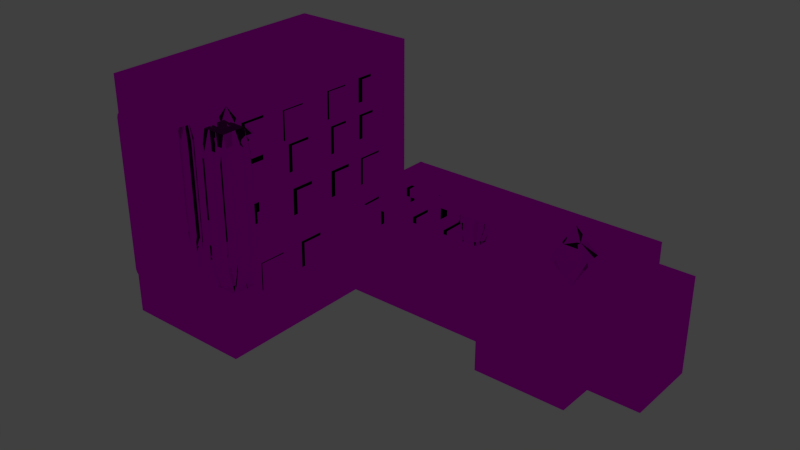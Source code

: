 # Source: CenterForMolecularMedicine.blend  (saved by Blender 2.76.0; exported with 4.5.12 LTS)
import bpy
from mathutils import Matrix  # noqa: F401  (used for matrix-valued properties, if any)

bpy.ops.wm.read_factory_settings(use_empty=True)
scene = bpy.context.scene
scene.name = 'Scene'

# ---- collections
col_collection_1 = bpy.data.collections.new('Collection 1'); scene.collection.children.link(col_collection_1)

# ---- images (referenced by path relative to the original .blend; pixels are not part of the script)
import os
ASSET_DIR = os.environ.get("B2B_ASSET_DIR", "")  # directory of the original .blend (textures are referenced by path, not embedded)
HERE = os.path.dirname(os.path.abspath(__file__))  # packed textures are extracted next to this script under _unpacked/

def load_image(name, relpath, width, height, colorspace="sRGB"):
    """Load a texture the original file referenced (path relative to the .blend, or extracted next to this script)."""
    p = next((c for c in (os.path.join(HERE, relpath), os.path.join(ASSET_DIR, relpath)) if relpath and os.path.exists(c)), "")
    if p:
        img = bpy.data.images.load(p, check_existing=True)
        img.name = name
    else:  # same state as the original file: an image datablock whose file is absent (Cycles renders it pink)
        img = bpy.data.images.new(name, width, height)
        img.source = "FILE"
        img.filepath = "//" + (relpath or name)
    img.colorspace_settings.name = colorspace
    return img
img_wrinkled_glass_texture__1__jpg = load_image('Wrinkled-Glass-Texture (1).jpg', 'Wrinkled-Glass-Texture (1).jpg', 1024, 1024, 'sRGB')
img_download_jpg = load_image('download.jpg', 'download.jpg', 1024, 1024, 'sRGB')
img_brick_modern_0088_03_tiled_jpg = load_image('brick_modern_0088_03_tiled.jpg', 'brick_modern_0088_03_tiled.jpg', 1024, 1024, 'sRGB')
img_13102978_concrete_seamless_texture_tile_stock_photo_sidewal_000 = load_image('13102978-Concrete-Seamless-Texture-Tile-Stock-Photo-sidewal.000', '13102978-Concrete-Seamless-Texture-Tile-Stock-Photo-sidewalk.jpg', 1024, 1024, 'sRGB')

# ---- materials (node trees are filled in below, after node groups)
mat_material_015 = bpy.data.materials.new('Material.015')
mat_material_015.alpha_threshold = 0.0
mat_material_015.roughness = 0.5
mat_material_012 = bpy.data.materials.new('Material.012')
mat_material_012.alpha_threshold = 0.0
mat_material_012.roughness = 0.5
mat_material_009 = bpy.data.materials.new('Material.009')
mat_material_009.alpha_threshold = 0.0
mat_material_009.roughness = 0.5
mat_material_004 = bpy.data.materials.new('Material.004')
mat_material_004.alpha_threshold = 0.0
mat_material_004.roughness = 0.5
mat_material_006 = bpy.data.materials.new('Material.006')
mat_material_006.alpha_threshold = 0.0
mat_material_006.roughness = 0.5
mat_material_014 = bpy.data.materials.new('Material.014')
mat_material_014.alpha_threshold = 0.0
mat_material_014.roughness = 0.5
mat_material_007 = bpy.data.materials.new('Material.007')
mat_material_007.alpha_threshold = 0.0
mat_material_007.roughness = 0.5
mat_material_008 = bpy.data.materials.new('Material.008')
mat_material_008.alpha_threshold = 0.0
mat_material_008.roughness = 0.5
mat_material_003 = bpy.data.materials.new('Material.003')
mat_material_003.alpha_threshold = 0.0
mat_material_003.roughness = 0.5
mat_material_013 = bpy.data.materials.new('Material.013')
mat_material_013.alpha_threshold = 0.0
mat_material_013.roughness = 0.5
mat_material_010 = bpy.data.materials.new('Material.010')
mat_material_010.alpha_threshold = 0.0
mat_material_010.roughness = 0.5
mat_material_011 = bpy.data.materials.new('Material.011')
mat_material_011.alpha_threshold = 0.0
mat_material_011.roughness = 0.5

# ---- material node trees
mat_material_015.use_nodes = True; mat_material_015.node_tree.nodes.clear()
_N = mat_material_015.node_tree.nodes; _L = mat_material_015.node_tree.links
n0 = _N.new('ShaderNodeOutputMaterial'); n0.name = 'Material Output'; n0.location = (300, 300)
n1 = _N.new('ShaderNodeTexImage'); n1.name = 'Image Texture'; n1.location = (-180, 300)
n1.width = 140
n1.image = img_wrinkled_glass_texture__1__jpg
n2 = _N.new('ShaderNodeBsdfAnisotropic'); n2.name = 'Glossy BSDF'; n2.location = (10, 300)
n2.distribution = 'GGX'
n2.inputs[1].default_value = 0.0
_L.new(n2.outputs[0], n0.inputs[0])
_L.new(n1.outputs[0], n2.inputs[0])
n0.is_active_output = True
mat_material_012.use_nodes = True; mat_material_012.node_tree.nodes.clear()
_N = mat_material_012.node_tree.nodes; _L = mat_material_012.node_tree.links
n0 = _N.new('ShaderNodeOutputMaterial'); n0.name = 'Material Output'; n0.location = (300, 300)
n1 = _N.new('ShaderNodeBsdfGlass'); n1.name = 'Glass BSDF'; n1.location = (10, 300)
n1.distribution = 'BECKMANN'
n1.inputs[2].default_value = 1.45
n2 = _N.new('ShaderNodeTexImage'); n2.name = 'Image Texture'; n2.location = (-180, 300)
n2.width = 140
n2.image = img_wrinkled_glass_texture__1__jpg
_L.new(n1.outputs[0], n0.inputs[0])
_L.new(n2.outputs[0], n1.inputs[0])
n0.is_active_output = True
mat_material_009.use_nodes = True; mat_material_009.node_tree.nodes.clear()
_N = mat_material_009.node_tree.nodes; _L = mat_material_009.node_tree.links
n0 = _N.new('ShaderNodeOutputMaterial'); n0.name = 'Material Output'; n0.location = (300, 300)
n1 = _N.new('ShaderNodeBsdfGlass'); n1.name = 'Glass BSDF'; n1.location = (10, 300)
n1.distribution = 'BECKMANN'
n1.inputs[2].default_value = 1.45
n2 = _N.new('ShaderNodeTexImage'); n2.name = 'Image Texture'; n2.location = (-180, 300)
n2.width = 140
n2.image = img_wrinkled_glass_texture__1__jpg
_L.new(n1.outputs[0], n0.inputs[0])
_L.new(n2.outputs[0], n1.inputs[0])
n0.is_active_output = True
mat_material_004.use_nodes = True; mat_material_004.node_tree.nodes.clear()
_N = mat_material_004.node_tree.nodes; _L = mat_material_004.node_tree.links
n0 = _N.new('ShaderNodeOutputMaterial'); n0.name = 'Material Output'; n0.location = (300, 300)
n1 = _N.new('ShaderNodeBsdfGlass'); n1.name = 'Glass BSDF'; n1.location = (10, 300)
n1.distribution = 'BECKMANN'
n1.inputs[2].default_value = 1.45
n2 = _N.new('ShaderNodeTexImage'); n2.name = 'Image Texture'; n2.location = (-180, 300)
n2.width = 140
n2.image = img_wrinkled_glass_texture__1__jpg
_L.new(n1.outputs[0], n0.inputs[0])
_L.new(n2.outputs[0], n1.inputs[0])
n0.is_active_output = True
mat_material_006.use_nodes = True; mat_material_006.node_tree.nodes.clear()
_N = mat_material_006.node_tree.nodes; _L = mat_material_006.node_tree.links
n0 = _N.new('ShaderNodeOutputMaterial'); n0.name = 'Material Output'; n0.location = (300, 300)
n1 = _N.new('ShaderNodeBsdfAnisotropic'); n1.name = 'Glossy BSDF'; n1.location = (10, 300)
n1.distribution = 'GGX'
n1.inputs[1].default_value = 0.0
n2 = _N.new('ShaderNodeTexImage'); n2.name = 'Image Texture'; n2.location = (-180, 300)
n2.width = 140
n2.image = img_download_jpg
_L.new(n1.outputs[0], n0.inputs[0])
_L.new(n2.outputs[0], n1.inputs[0])
n0.is_active_output = True
mat_material_014.use_nodes = True; mat_material_014.node_tree.nodes.clear()
_N = mat_material_014.node_tree.nodes; _L = mat_material_014.node_tree.links
n0 = _N.new('ShaderNodeOutputMaterial'); n0.name = 'Material Output'; n0.location = (300, 300)
n1 = _N.new('ShaderNodeBsdfAnisotropic'); n1.name = 'Glossy BSDF'; n1.location = (10, 300)
n1.distribution = 'GGX'
n1.inputs[1].default_value = 0.0
n2 = _N.new('ShaderNodeTexImage'); n2.name = 'Image Texture'; n2.location = (-180, 300)
n2.width = 140
n2.image = img_brick_modern_0088_03_tiled_jpg
_L.new(n1.outputs[0], n0.inputs[0])
_L.new(n2.outputs[0], n1.inputs[0])
n0.is_active_output = True
mat_material_007.use_nodes = True; mat_material_007.node_tree.nodes.clear()
_N = mat_material_007.node_tree.nodes; _L = mat_material_007.node_tree.links
n0 = _N.new('ShaderNodeOutputMaterial'); n0.name = 'Material Output'; n0.location = (300, 300)
n1 = _N.new('ShaderNodeBsdfAnisotropic'); n1.name = 'Glossy BSDF'; n1.location = (10, 300)
n1.distribution = 'GGX'
n1.inputs[1].default_value = 0.0
n2 = _N.new('ShaderNodeTexImage'); n2.name = 'Image Texture'; n2.location = (-180, 300)
n2.width = 140
n2.image = img_download_jpg
_L.new(n1.outputs[0], n0.inputs[0])
_L.new(n2.outputs[0], n1.inputs[0])
n0.is_active_output = True
mat_material_008.use_nodes = True; mat_material_008.node_tree.nodes.clear()
_N = mat_material_008.node_tree.nodes; _L = mat_material_008.node_tree.links
n0 = _N.new('ShaderNodeOutputMaterial'); n0.name = 'Material Output'; n0.location = (300, 300)
n1 = _N.new('ShaderNodeBsdfAnisotropic'); n1.name = 'Glossy BSDF'; n1.location = (10, 300)
n1.distribution = 'GGX'
n1.inputs[1].default_value = 0.0
n2 = _N.new('ShaderNodeTexImage'); n2.name = 'Image Texture'; n2.location = (-180, 300)
n2.width = 140
n2.image = img_download_jpg
_L.new(n1.outputs[0], n0.inputs[0])
_L.new(n2.outputs[0], n1.inputs[0])
n0.is_active_output = True
mat_material_003.use_nodes = True; mat_material_003.node_tree.nodes.clear()
_N = mat_material_003.node_tree.nodes; _L = mat_material_003.node_tree.links
n0 = _N.new('ShaderNodeOutputMaterial'); n0.name = 'Material Output'; n0.location = (300, 300)
n1 = _N.new('ShaderNodeBsdfAnisotropic'); n1.name = 'Glossy BSDF'; n1.location = (10, 300)
n1.distribution = 'GGX'
n1.inputs[1].default_value = 0.0
n2 = _N.new('ShaderNodeTexImage'); n2.name = 'Image Texture'; n2.location = (-190, 300)
n2.width = 140
n2.image = img_brick_modern_0088_03_tiled_jpg
_L.new(n1.outputs[0], n0.inputs[0])
_L.new(n2.outputs[0], n1.inputs[0])
n0.is_active_output = True
mat_material_013.use_nodes = True; mat_material_013.node_tree.nodes.clear()
_N = mat_material_013.node_tree.nodes; _L = mat_material_013.node_tree.links
n0 = _N.new('ShaderNodeOutputMaterial'); n0.name = 'Material Output'; n0.location = (300, 300)
n1 = _N.new('ShaderNodeBsdfAnisotropic'); n1.name = 'Glossy BSDF'; n1.location = (10, 300)
n1.distribution = 'GGX'
n1.inputs[1].default_value = 0.0
n2 = _N.new('ShaderNodeTexImage'); n2.name = 'Image Texture'; n2.location = (-180, 300)
n2.width = 140
n2.image = img_13102978_concrete_seamless_texture_tile_stock_photo_sidewal_000
_L.new(n1.outputs[0], n0.inputs[0])
_L.new(n2.outputs[0], n1.inputs[0])
n0.is_active_output = True
mat_material_010.use_nodes = True; mat_material_010.node_tree.nodes.clear()
_N = mat_material_010.node_tree.nodes; _L = mat_material_010.node_tree.links
n0 = _N.new('ShaderNodeOutputMaterial'); n0.name = 'Material Output'; n0.location = (300, 300)
n1 = _N.new('ShaderNodeBsdfAnisotropic'); n1.name = 'Glossy BSDF'; n1.location = (10, 300)
n1.distribution = 'GGX'
n1.inputs[1].default_value = 0.0
n2 = _N.new('ShaderNodeTexImage'); n2.name = 'Image Texture'; n2.location = (-180, 300)
n2.width = 140
n2.image = img_brick_modern_0088_03_tiled_jpg
_L.new(n1.outputs[0], n0.inputs[0])
_L.new(n2.outputs[0], n1.inputs[0])
n0.is_active_output = True
mat_material_011.use_nodes = True; mat_material_011.node_tree.nodes.clear()
_N = mat_material_011.node_tree.nodes; _L = mat_material_011.node_tree.links
n0 = _N.new('ShaderNodeOutputMaterial'); n0.name = 'Material Output'; n0.location = (300, 300)
n1 = _N.new('ShaderNodeBsdfDiffuse'); n1.name = 'Diffuse BSDF'; n1.location = (10, 300)
n2 = _N.new('ShaderNodeTexImage'); n2.name = 'Image Texture'; n2.location = (-180, 300)
n2.width = 140
n2.image = img_wrinkled_glass_texture__1__jpg
_L.new(n1.outputs[0], n0.inputs[0])
_L.new(n2.outputs[0], n1.inputs[0])
n0.is_active_output = True

# ---- world
world_world = bpy.data.worlds.new('World'); scene.world = world_world
world_world.color = (0.05088, 0.05088, 0.05088)
world_world.use_sun_shadow = False
world_world.sun_shadow_jitter_overblur = 0.0
world_world.cycles.sampling_method = 'MANUAL'
world_world.cycles.sample_map_resolution = 256

# ---- meshes
me_plane_015 = bpy.data.meshes.new('Plane.015')
me_plane_015.from_pydata([(-1.072, 2.538, 0.05352), (0.9283, 2.538, 0.05352), (-1.072, 4.538, 0.05352), (0.9283, 4.538, 0.05352), (-1.0, -1.0, 0.0), (1.0, -1.0, 0.0), (-1.0, 1.0, 0.0), (1.0, 1.0, 0.0), (-4.959, 8.058, -0.02999), (-2.959, 8.058, -0.02999), (-4.959, 10.06, -0.02999), (-2.959, 10.06, -0.02999), (-4.905, 5.365, 0.05923), (-2.905, 5.365, 0.05923), (-4.905, 7.365, 0.05923), (-2.905, 7.365, 0.05923), (-4.837, 2.001, 0.09431), (-2.837, 2.001, 0.09431), (-4.837, 4.001, 0.09431), (-2.837, 4.001, 0.09431), (-4.764, -1.591, 0.4417), (-2.764, -1.591, 0.4417), (-4.764, 0.4092, 0.4417), (-2.764, 0.4092, 0.4417), (-7.755, -1.653, 0.2425), (-5.755, -1.653, 0.2425), (-7.755, 0.3471, 0.2425), (-5.755, 0.3471, 0.2425), (-7.823, 1.714, 0.07566), (-5.823, 1.714, 0.07566), (-7.823, 3.714, 0.07566), (-5.823, 3.714, 0.07566), (-7.897, 5.341, 0.02999), (-5.897, 5.341, 0.02999), (-7.897, 7.341, 0.02999), (-5.897, 7.341, 0.02999), (-7.91, 7.971, 0.02059), (-5.91, 7.971, 0.02059), (-7.91, 9.971, 0.02059), (-5.91, 9.971, 0.02059), (-10.34, 7.94, 0.0477), (-8.342, 7.94, 0.0477), (-10.34, 9.94, 0.0477), (-8.342, 9.94, 0.0477), (-10.21, -1.897, 0.1044), (-8.212, -1.897, 0.1044), (-10.21, 0.1025, 0.1044), (-8.212, 0.1025, 0.1044), (-10.28, 5.018, -0.02071), (-8.283, 5.018, -0.02071), (-10.28, 7.018, -0.02071), (-8.283, 7.018, -0.02071), (-10.1, 1.257, 0.00545), (-8.101, 1.257, 0.00545), (-10.1, 3.257, 0.00545), (-8.101, 3.257, 0.00545)], [], [(0, 1, 3, 2), (4, 5, 7, 6), (8, 9, 11, 10), (12, 13, 15, 14), (16, 17, 19, 18), (20, 21, 23, 22), (24, 25, 27, 26), (28, 29, 31, 30), (32, 33, 35, 34), (36, 37, 39, 38), (40, 41, 43, 42), (44, 45, 47, 46), (48, 49, 51, 50), (52, 53, 55, 54)])
me_plane_015.materials.append(mat_material_015)
me_plane_015.use_remesh_preserve_volume = False
me_plane_015.use_remesh_preserve_attributes = False
me_plane_015.use_mirror_vertex_groups = False
me_plane_015.update()
me_plane_002 = bpy.data.meshes.new('Plane.002')
me_plane_002.from_pydata([(-1.0, -1.0, 0.0), (1.0, -1.0, 0.0), (-1.0, 1.0, 0.0), (1.0, 1.0, 0.0)], [], [(0, 1, 3, 2)])
me_plane_002.materials.append(mat_material_012)
me_plane_002.use_remesh_preserve_volume = False
me_plane_002.use_remesh_preserve_attributes = False
me_plane_002.use_mirror_vertex_groups = False
me_plane_002.update()
me_cube_004 = bpy.data.meshes.new('Cube.004')
me_cube_004.from_pydata([(-0.8593, -1.279, -1.131), (-1.279, -0.8593, -1.131), (-0.8593, -0.8593, -1.684), (-0.8593, -1.279, 1.131), (-0.8593, -0.8593, 1.684), (-1.279, -0.8593, 1.131), (-0.8593, 1.279, -1.131), (-0.8593, 0.8593, -1.684), (-1.279, 0.8593, -1.131), (-0.8593, 0.8593, 1.684), (-0.8593, 1.279, 1.131), (-1.279, 0.8593, 1.131), (0.8593, -1.279, -1.131), (0.8593, -0.8593, -1.684), (1.279, -0.8593, -1.131), (0.8593, -0.8593, 1.684), (0.8593, -1.279, 1.131), (1.279, -0.8593, 1.131), (1.279, 0.8593, -1.131), (0.8593, 0.8593, -1.684), (0.8593, 1.279, -1.131), (0.8593, 0.8593, 1.684), (1.279, 0.8593, 1.131), (0.8593, 1.279, 1.131)], [], [(2, 7, 19, 13), (22, 17, 14, 18), (15, 21, 9, 4), (16, 3, 0, 12), (10, 23, 20, 6), (0, 1, 2), (3, 4, 5), (6, 7, 8), (9, 10, 11), (12, 13, 14), (15, 16, 17), (18, 19, 20), (21, 22, 23), (0, 3, 5, 1), (4, 9, 11, 5), (10, 6, 8, 11), (7, 2, 1, 8), (9, 21, 23, 10), (22, 18, 20, 23), (19, 7, 6, 20), (21, 15, 17, 22), (16, 12, 14, 17), (13, 19, 18, 14), (15, 4, 3, 16), (2, 13, 12, 0), (5, 11, 8, 1)])
me_cube_004.materials.append(mat_material_009)
me_cube_004.use_remesh_preserve_volume = False
me_cube_004.use_remesh_preserve_attributes = False
me_cube_004.use_mirror_vertex_groups = False
me_cube_004.update()
me_cube_003 = bpy.data.meshes.new('Cube.003')
me_cube_003.from_pydata([(-1.0, -1.0, -1.0), (0.0, 0.0, 1.0), (-1.0, 1.0, -1.0), (1.0, -1.0, -1.0), (1.0, 1.0, -1.0)], [], [(0, 2, 4, 3), (1, 2, 0), (1, 4, 2), (1, 3, 4), (1, 0, 3)])
_uv = me_cube_003.uv_layers.new(name='UVMap')
_uv.uv.foreach_set('vector', [0.0, 0.0, 1.0, 0.0, 1.0, 1.0, 0.0, 1.0, -0.002577, 0.003891, 0.9974, 0.003891, 0.9974, 1.004, 0.0, 0.0, 1.0, 0.0, 1.0, 1.0, 0.0, 0.0, 1.0, 0.0, 1.0, 1.0, 0.0, 0.0, 1.0, 0.0, 1.0, 1.0])
me_cube_003.materials.append(mat_material_004)
me_cube_003.use_remesh_preserve_volume = False
me_cube_003.use_remesh_preserve_attributes = False
me_cube_003.use_mirror_vertex_groups = False
me_cube_003.update()
me_cylinder_003 = bpy.data.meshes.new('Cylinder.003')
me_cylinder_003.from_pydata([(0.0, 1.0, -1.0), (0.0, 1.0, 1.0), (0.1951, 0.9808, -1.0), (0.1951, 0.9808, 1.0), (0.3827, 0.9239, -1.0), (0.3827, 0.9239, 1.0), (0.5556, 0.8315, -1.0), (0.5556, 0.8315, 1.0), (0.7071, 0.7071, -1.0), (0.7071, 0.7071, 1.0), (0.8315, 0.5556, -1.0), (0.8315, 0.5556, 1.0), (0.9239, 0.3827, -1.0), (0.9239, 0.3827, 1.0), (0.9808, 0.1951, -1.0), (0.9808, 0.1951, 1.0), (1.0, 7.55e-08, -1.0), (1.0, 7.55e-08, 1.0), (0.9808, -0.1951, -1.0), (0.9808, -0.1951, 1.0), (0.9239, -0.3827, -1.0), (0.9239, -0.3827, 1.0), (0.8315, -0.5556, -1.0), (0.8315, -0.5556, 1.0), (0.7071, -0.7071, -1.0), (0.7071, -0.7071, 1.0), (0.5556, -0.8315, -1.0), (0.5556, -0.8315, 1.0), (0.3827, -0.9239, -1.0), (0.3827, -0.9239, 1.0), (0.1951, -0.9808, -1.0), (0.1951, -0.9808, 1.0), (-3.258e-07, -1.0, -1.0), (-3.258e-07, -1.0, 1.0), (-0.1951, -0.9808, -1.0), (-0.1951, -0.9808, 1.0), (-0.3827, -0.9239, -1.0), (-0.3827, -0.9239, 1.0), (-0.5556, -0.8315, -1.0), (-0.5556, -0.8315, 1.0), (-0.7071, -0.7071, -1.0), (-0.7071, -0.7071, 1.0), (-0.8315, -0.5556, -1.0), (-0.8315, -0.5556, 1.0), (-0.9239, -0.3827, -1.0), (-0.9239, -0.3827, 1.0), (-0.9808, -0.1951, -1.0), (-0.9808, -0.1951, 1.0), (-1.0, 9.656e-07, -1.0), (-1.0, 9.656e-07, 1.0), (-0.9808, 0.1951, -1.0), (-0.9808, 0.1951, 1.0), (-0.9239, 0.3827, -1.0), (-0.9239, 0.3827, 1.0), (-0.8315, 0.5556, -1.0), (-0.8315, 0.5556, 1.0), (-0.7071, 0.7071, -1.0), (-0.7071, 0.7071, 1.0), (-0.5556, 0.8315, -1.0), (-0.5556, 0.8315, 1.0), (-0.3827, 0.9239, -1.0), (-0.3827, 0.9239, 1.0), (-0.1951, 0.9808, -1.0), (-0.1951, 0.9808, 1.0)], [], [(0, 1, 3, 2), (2, 3, 5, 4), (4, 5, 7, 6), (6, 7, 9, 8), (8, 9, 11, 10), (10, 11, 13, 12), (12, 13, 15, 14), (14, 15, 17, 16), (16, 17, 19, 18), (18, 19, 21, 20), (20, 21, 23, 22), (22, 23, 25, 24), (24, 25, 27, 26), (26, 27, 29, 28), (28, 29, 31, 30), (30, 31, 33, 32), (32, 33, 35, 34), (34, 35, 37, 36), (36, 37, 39, 38), (38, 39, 41, 40), (40, 41, 43, 42), (42, 43, 45, 44), (44, 45, 47, 46), (46, 47, 49, 48), (48, 49, 51, 50), (50, 51, 53, 52), (52, 53, 55, 54), (54, 55, 57, 56), (56, 57, 59, 58), (58, 59, 61, 60), (3, 1, 63, 61, 59, 57, 55, 53, 51, 49, 47, 45, 43, 41, 39, 37, 35, 33, 31, 29, 27, 25, 23, 21, 19, 17, 15, 13, 11, 9, 7, 5), (62, 63, 1, 0), (60, 61, 63, 62), (0, 2, 4, 6, 8, 10, 12, 14, 16, 18, 20, 22, 24, 26, 28, 30, 32, 34, 36, 38, 40, 42, 44, 46, 48, 50, 52, 54, 56, 58, 60, 62)])
me_cylinder_003.materials.append(mat_material_006)
me_cylinder_003.use_remesh_preserve_volume = False
me_cylinder_003.use_remesh_preserve_attributes = False
me_cylinder_003.use_mirror_vertex_groups = False
me_cylinder_003.update()
me_cylinder_002 = bpy.data.meshes.new('Cylinder.002')
me_cylinder_002.from_pydata([(0.0, 1.0, -1.0), (0.0, 1.0, 1.0), (0.1951, 0.9808, -1.0), (0.1951, 0.9808, 1.0), (0.3827, 0.9239, -1.0), (0.3827, 0.9239, 1.0), (0.5556, 0.8315, -1.0), (0.5556, 0.8315, 1.0), (0.7071, 0.7071, -1.0), (0.7071, 0.7071, 1.0), (0.8315, 0.5556, -1.0), (0.8315, 0.5556, 1.0), (0.9239, 0.3827, -1.0), (0.9239, 0.3827, 1.0), (0.9808, 0.1951, -1.0), (0.9808, 0.1951, 1.0), (1.0, 7.55e-08, -1.0), (1.0, 7.55e-08, 1.0), (0.9808, -0.1951, -1.0), (0.9808, -0.1951, 1.0), (0.9239, -0.3827, -1.0), (0.9239, -0.3827, 1.0), (0.8315, -0.5556, -1.0), (0.8315, -0.5556, 1.0), (0.7071, -0.7071, -1.0), (0.7071, -0.7071, 1.0), (0.5556, -0.8315, -1.0), (0.5556, -0.8315, 1.0), (0.3827, -0.9239, -1.0), (0.3827, -0.9239, 1.0), (0.1951, -0.9808, -1.0), (0.1951, -0.9808, 1.0), (-3.258e-07, -1.0, -1.0), (-3.258e-07, -1.0, 1.0), (-0.1951, -0.9808, -1.0), (-0.1951, -0.9808, 1.0), (-0.3827, -0.9239, -1.0), (-0.3827, -0.9239, 1.0), (-0.5556, -0.8315, -1.0), (-0.5556, -0.8315, 1.0), (-0.7071, -0.7071, -1.0), (-0.7071, -0.7071, 1.0), (-0.8315, -0.5556, -1.0), (-0.8315, -0.5556, 1.0), (-0.9239, -0.3827, -1.0), (-0.9239, -0.3827, 1.0), (-0.9808, -0.1951, -1.0), (-0.9808, -0.1951, 1.0), (-1.0, 9.656e-07, -1.0), (-1.0, 9.656e-07, 1.0), (-0.9808, 0.1951, -1.0), (-0.9808, 0.1951, 1.0), (-0.9239, 0.3827, -1.0), (-0.9239, 0.3827, 1.0), (-0.8315, 0.5556, -1.0), (-0.8315, 0.5556, 1.0), (-0.7071, 0.7071, -1.0), (-0.7071, 0.7071, 1.0), (-0.5556, 0.8315, -1.0), (-0.5556, 0.8315, 1.0), (-0.3827, 0.9239, -1.0), (-0.3827, 0.9239, 1.0), (-0.1951, 0.9808, -1.0), (-0.1951, 0.9808, 1.0)], [], [(0, 1, 3, 2), (2, 3, 5, 4), (4, 5, 7, 6), (6, 7, 9, 8), (8, 9, 11, 10), (10, 11, 13, 12), (12, 13, 15, 14), (14, 15, 17, 16), (16, 17, 19, 18), (18, 19, 21, 20), (20, 21, 23, 22), (22, 23, 25, 24), (24, 25, 27, 26), (26, 27, 29, 28), (28, 29, 31, 30), (30, 31, 33, 32), (32, 33, 35, 34), (34, 35, 37, 36), (36, 37, 39, 38), (38, 39, 41, 40), (40, 41, 43, 42), (42, 43, 45, 44), (44, 45, 47, 46), (46, 47, 49, 48), (48, 49, 51, 50), (50, 51, 53, 52), (52, 53, 55, 54), (54, 55, 57, 56), (56, 57, 59, 58), (58, 59, 61, 60), (3, 1, 63, 61, 59, 57, 55, 53, 51, 49, 47, 45, 43, 41, 39, 37, 35, 33, 31, 29, 27, 25, 23, 21, 19, 17, 15, 13, 11, 9, 7, 5), (62, 63, 1, 0), (60, 61, 63, 62), (0, 2, 4, 6, 8, 10, 12, 14, 16, 18, 20, 22, 24, 26, 28, 30, 32, 34, 36, 38, 40, 42, 44, 46, 48, 50, 52, 54, 56, 58, 60, 62)])
me_cylinder_002.materials.append(mat_material_014)
me_cylinder_002.use_remesh_preserve_volume = False
me_cylinder_002.use_remesh_preserve_attributes = False
me_cylinder_002.use_mirror_vertex_groups = False
me_cylinder_002.update()
me_cylinder_001 = bpy.data.meshes.new('Cylinder.001')
me_cylinder_001.from_pydata([(0.0, 1.0, -1.0), (0.0, 1.0, 1.0), (0.1951, 0.9808, -1.0), (0.1951, 0.9808, 1.0), (0.3827, 0.9239, -1.0), (0.3827, 0.9239, 1.0), (0.5556, 0.8315, -1.0), (0.5556, 0.8315, 1.0), (0.7071, 0.7071, -1.0), (0.7071, 0.7071, 1.0), (0.8315, 0.5556, -1.0), (0.8315, 0.5556, 1.0), (0.9239, 0.3827, -1.0), (0.9239, 0.3827, 1.0), (0.9808, 0.1951, -1.0), (0.9808, 0.1951, 1.0), (1.0, 7.55e-08, -1.0), (1.0, 7.55e-08, 1.0), (0.9808, -0.1951, -1.0), (0.9808, -0.1951, 1.0), (0.9239, -0.3827, -1.0), (0.9239, -0.3827, 1.0), (0.8315, -0.5556, -1.0), (0.8315, -0.5556, 1.0), (0.7071, -0.7071, -1.0), (0.7071, -0.7071, 1.0), (0.5556, -0.8315, -1.0), (0.5556, -0.8315, 1.0), (0.3827, -0.9239, -1.0), (0.3827, -0.9239, 1.0), (0.1951, -0.9808, -1.0), (0.1951, -0.9808, 1.0), (-3.258e-07, -1.0, -1.0), (-3.258e-07, -1.0, 1.0), (-0.1951, -0.9808, -1.0), (-0.1951, -0.9808, 1.0), (-0.3827, -0.9239, -1.0), (-0.3827, -0.9239, 1.0), (-0.5556, -0.8315, -1.0), (-0.5556, -0.8315, 1.0), (-0.7071, -0.7071, -1.0), (-0.7071, -0.7071, 1.0), (-0.8315, -0.5556, -1.0), (-0.8315, -0.5556, 1.0), (-0.9239, -0.3827, -1.0), (-0.9239, -0.3827, 1.0), (-0.9808, -0.1951, -1.0), (-0.9808, -0.1951, 1.0), (-1.0, 9.656e-07, -1.0), (-1.0, 9.656e-07, 1.0), (-0.9808, 0.1951, -1.0), (-0.9808, 0.1951, 1.0), (-0.9239, 0.3827, -1.0), (-0.9239, 0.3827, 1.0), (-0.8315, 0.5556, -1.0), (-0.8315, 0.5556, 1.0), (-0.7071, 0.7071, -1.0), (-0.7071, 0.7071, 1.0), (-0.5556, 0.8315, -1.0), (-0.5556, 0.8315, 1.0), (-0.3827, 0.9239, -1.0), (-0.3827, 0.9239, 1.0), (-0.1951, 0.9808, -1.0), (-0.1951, 0.9808, 1.0)], [], [(0, 1, 3, 2), (2, 3, 5, 4), (4, 5, 7, 6), (6, 7, 9, 8), (8, 9, 11, 10), (10, 11, 13, 12), (12, 13, 15, 14), (14, 15, 17, 16), (16, 17, 19, 18), (18, 19, 21, 20), (20, 21, 23, 22), (22, 23, 25, 24), (24, 25, 27, 26), (26, 27, 29, 28), (28, 29, 31, 30), (30, 31, 33, 32), (32, 33, 35, 34), (34, 35, 37, 36), (36, 37, 39, 38), (38, 39, 41, 40), (40, 41, 43, 42), (42, 43, 45, 44), (44, 45, 47, 46), (46, 47, 49, 48), (48, 49, 51, 50), (50, 51, 53, 52), (52, 53, 55, 54), (54, 55, 57, 56), (56, 57, 59, 58), (58, 59, 61, 60), (3, 1, 63, 61, 59, 57, 55, 53, 51, 49, 47, 45, 43, 41, 39, 37, 35, 33, 31, 29, 27, 25, 23, 21, 19, 17, 15, 13, 11, 9, 7, 5), (62, 63, 1, 0), (60, 61, 63, 62), (0, 2, 4, 6, 8, 10, 12, 14, 16, 18, 20, 22, 24, 26, 28, 30, 32, 34, 36, 38, 40, 42, 44, 46, 48, 50, 52, 54, 56, 58, 60, 62)])
me_cylinder_001.materials.append(mat_material_007)
me_cylinder_001.use_remesh_preserve_volume = False
me_cylinder_001.use_remesh_preserve_attributes = False
me_cylinder_001.use_mirror_vertex_groups = False
me_cylinder_001.update()
me_cylinder = bpy.data.meshes.new('Cylinder')
me_cylinder.from_pydata([(0.0, 1.0, -1.0), (0.0, 1.0, 1.0), (0.1951, 0.9808, -1.0), (0.1951, 0.9808, 1.0), (0.3827, 0.9239, -1.0), (0.3827, 0.9239, 1.0), (0.5556, 0.8315, -1.0), (0.5556, 0.8315, 1.0), (0.7071, 0.7071, -1.0), (0.7071, 0.7071, 1.0), (0.8315, 0.5556, -1.0), (0.8315, 0.5556, 1.0), (0.9239, 0.3827, -1.0), (0.9239, 0.3827, 1.0), (0.9808, 0.1951, -1.0), (0.9808, 0.1951, 1.0), (1.0, 7.55e-08, -1.0), (1.0, 7.55e-08, 1.0), (0.9808, -0.1951, -1.0), (0.9808, -0.1951, 1.0), (0.9239, -0.3827, -1.0), (0.9239, -0.3827, 1.0), (0.8315, -0.5556, -1.0), (0.8315, -0.5556, 1.0), (0.7071, -0.7071, -1.0), (0.7071, -0.7071, 1.0), (0.5556, -0.8315, -1.0), (0.5556, -0.8315, 1.0), (0.3827, -0.9239, -1.0), (0.3827, -0.9239, 1.0), (0.1951, -0.9808, -1.0), (0.1951, -0.9808, 1.0), (-3.258e-07, -1.0, -1.0), (-3.258e-07, -1.0, 1.0), (-0.1951, -0.9808, -1.0), (-0.1951, -0.9808, 1.0), (-0.3827, -0.9239, -1.0), (-0.3827, -0.9239, 1.0), (-0.5556, -0.8315, -1.0), (-0.5556, -0.8315, 1.0), (-0.7071, -0.7071, -1.0), (-0.7071, -0.7071, 1.0), (-0.8315, -0.5556, -1.0), (-0.8315, -0.5556, 1.0), (-0.9239, -0.3827, -1.0), (-0.9239, -0.3827, 1.0), (-0.9808, -0.1951, -1.0), (-0.9808, -0.1951, 1.0), (-1.0, 9.656e-07, -1.0), (-1.0, 9.656e-07, 1.0), (-0.9808, 0.1951, -1.0), (-0.9808, 0.1951, 1.0), (-0.9239, 0.3827, -1.0), (-0.9239, 0.3827, 1.0), (-0.8315, 0.5556, -1.0), (-0.8315, 0.5556, 1.0), (-0.7071, 0.7071, -1.0), (-0.7071, 0.7071, 1.0), (-0.5556, 0.8315, -1.0), (-0.5556, 0.8315, 1.0), (-0.3827, 0.9239, -1.0), (-0.3827, 0.9239, 1.0), (-0.1951, 0.9808, -1.0), (-0.1951, 0.9808, 1.0)], [], [(0, 1, 3, 2), (2, 3, 5, 4), (4, 5, 7, 6), (6, 7, 9, 8), (8, 9, 11, 10), (10, 11, 13, 12), (12, 13, 15, 14), (14, 15, 17, 16), (16, 17, 19, 18), (18, 19, 21, 20), (20, 21, 23, 22), (22, 23, 25, 24), (24, 25, 27, 26), (26, 27, 29, 28), (28, 29, 31, 30), (30, 31, 33, 32), (32, 33, 35, 34), (34, 35, 37, 36), (36, 37, 39, 38), (38, 39, 41, 40), (40, 41, 43, 42), (42, 43, 45, 44), (44, 45, 47, 46), (46, 47, 49, 48), (48, 49, 51, 50), (50, 51, 53, 52), (52, 53, 55, 54), (54, 55, 57, 56), (56, 57, 59, 58), (58, 59, 61, 60), (3, 1, 63, 61, 59, 57, 55, 53, 51, 49, 47, 45, 43, 41, 39, 37, 35, 33, 31, 29, 27, 25, 23, 21, 19, 17, 15, 13, 11, 9, 7, 5), (62, 63, 1, 0), (60, 61, 63, 62), (0, 2, 4, 6, 8, 10, 12, 14, 16, 18, 20, 22, 24, 26, 28, 30, 32, 34, 36, 38, 40, 42, 44, 46, 48, 50, 52, 54, 56, 58, 60, 62)])
me_cylinder.materials.append(mat_material_008)
me_cylinder.use_remesh_preserve_volume = False
me_cylinder.use_remesh_preserve_attributes = False
me_cylinder.use_mirror_vertex_groups = False
me_cylinder.update()
me_cube_002 = bpy.data.meshes.new('Cube.002')
me_cube_002.from_pydata([(-1.0, -1.0, -1.0), (-1.0, -1.0, 1.0), (-1.0, 1.0, -1.0), (-1.0, 1.0, 1.0), (1.0, -1.0, -1.0), (1.0, -1.0, 1.0), (1.0, 1.0, -1.0), (1.0, 1.0, 1.0), (-0.5627, 1.0, 1.0), (-0.5627, 1.0, -1.0), (-0.5627, -1.0, 1.0), (-0.5627, -1.0, -1.0), (-1.0, -0.7584, 1.0), (-1.0, -0.7584, -1.0), (1.0, -0.7584, 1.0), (1.0, -0.7584, -1.0), (-0.5627, -0.7584, 1.0), (-0.5627, -0.7584, -1.0), (0.5638, 1.0, 1.0), (0.5638, -1.0, -1.0), (0.5638, 1.0, -1.0), (0.5638, -1.0, 1.0), (0.5638, -0.7584, 1.0), (0.5638, -0.7584, -1.0), (-1.0, 0.7513, 1.0), (1.0, 0.7513, -1.0), (-1.0, 0.7513, -1.0), (1.0, 0.7513, 1.0), (-0.5627, 0.7513, 1.0), (-0.5627, 0.7513, -1.0), (0.5638, 0.7513, 1.0), (0.5638, 0.7513, -1.0), (-0.5627, 0.7513, -0.9282), (-0.5627, -0.7584, -0.9282), (0.5638, -0.7584, -0.9282), (0.5638, 0.7513, -0.9282)], [], [(24, 3, 2, 26), (18, 7, 6, 20), (14, 5, 4, 15), (10, 1, 0, 11), (28, 8, 3, 24), (30, 18, 8, 28), (21, 10, 11, 19), (3, 8, 9, 2), (21, 22, 16, 10), (10, 16, 12, 1), (27, 14, 15, 25), (1, 12, 13, 0), (5, 14, 22, 21), (5, 21, 19, 4), (27, 7, 18, 30), (8, 18, 20, 9), (17, 29, 32, 33), (14, 27, 30, 22), (7, 27, 25, 6), (22, 30, 28, 16), (16, 28, 24, 12), (17, 23, 31, 20, 6, 25, 15, 4, 19, 11, 0, 13, 26, 29), (12, 24, 26, 13), (33, 32, 35, 34), (23, 17, 33, 34), (31, 23, 34, 35), (29, 31, 35, 32), (9, 20, 31, 29, 26, 2)])
_uv = me_cube_002.uv_layers.new(name='UVMap')
_uv.uv.foreach_set('vector', [0.9974, 0.002446, 0.0006141, 0.004221, -0.005375, 0.994, 0.9955, 0.9943, -0.0006346, 1.0, 0.003676, -0.0004229, 1.0, -0.0002098, 1.004, 0.9987, 0.001168, 0.9966, 0.9964, 0.9991, 1.0, -0.004965, 0.001791, -0.003468, 1.0, -0.001875, 0.003649, 0.002902, -0.0006586, 1.001, 0.9974, 0.9932, 0.0, 0.0, 0.0, 0.0, 0.0, 0.0, 0.0, 0.0, 0.3325, 0.5512, 0.3278, 0.5508, 0.09519, 0.2384, -0.000438, 0.9011, 0.00394, 1.001, 0.9982, 0.9979, 0.9974, 0.003492, 0.002845, -0.001487, -0.001318, 0.999, 0.004403, 0.006144, 1.001, 0.003212, 1.001, 0.9965, 0.02133, 0.6805, 0.06247, 0.2726, 0.2605, 0.5866, 0.2738, 0.594, 0.0, 0.0, 0.0, 0.0, 0.0, 0.0, 0.0, 0.0, -0.006809, 0.9988, 0.9979, 0.9992, 1.0, 0.004106, 0.004825, -0.00248, 1.0, 0.002902, 0.004035, 0.004222, 8.472e-05, 0.9999, 0.9961, 0.9958, 0.0, 0.0, 0.0, 0.0, 0.0, 0.0, 0.0, 0.0, 0.003484, 0.9991, 1.003, 0.9885, 0.9977, 0.006087, 0.001352, 0.002609, 0.0, 0.0, 0.0, 0.0, 0.0, 0.0, 0.0, 0.0, 0.0005398, 0.003619, 0.9981, 0.0003745, 1.002, 0.9987, 0.001851, 1.003, 0.1727, 0.7456, 0.7449, 0.9323, 0.2662, 0.6446, 0.2569, 0.6999, 0.855, 0.6078, 0.3486, 0.5292, 0.3325, 0.5512, 0.06247, 0.2726, 0.003676, 0.9968, 0.9958, 0.9988, 1.002, 0.00257, 0.001271, 0.00484, 0.06247, 0.2726, 0.3325, 0.5512, -0.000438, 0.9011, 0.2605, 0.5866, 0.2605, 0.5866, -0.000438, 0.9011, 0.7096, 0.828, 0.2011, 0.6152, 0.1727, 0.7456, 0.4627, 0.3507, 0.8417, 0.7738, 0.6445, 0.6174, 0.3973, 0.4946, 0.4298, 0.4696, 0.04622, 0.001581, 0.718, 8.472e-05, 0.9745, 0.4757, 0.2227, 0.6852, 0.1191, 0.8974, 8.472e-05, 0.9999, 0.2286, 0.7822, 0.7449, 0.9323, 0.0001717, 0.004222, 1.001, -0.007653, 0.9955, 0.9968, 8.472e-05, 0.9999, 0.9987, 0.9952, -0.004211, 0.9955, 0.004801, 0.009577, 0.9986, 0.009093, 0.4627, 0.3507, 0.1727, 0.7456, 0.2569, 0.6999, 0.8556, 0.5746, 0.8417, 0.7738, 0.4627, 0.3507, 0.8556, 0.5746, 0.3448, 0.517, 0.7449, 0.9323, 0.8417, 0.7738, 0.3448, 0.517, 0.2662, 0.6446, -0.008928, 0.009071, -0.006161, 0.006712, 1.0, 0.003201, 0.9862, 1.005, -0.01102, 1.007, -0.009388, 1.006])
me_cube_002.materials.append(mat_material_003)
me_cube_002.use_remesh_preserve_volume = False
me_cube_002.use_remesh_preserve_attributes = False
me_cube_002.use_mirror_vertex_groups = False
me_cube_002.update()
me_cube_001 = bpy.data.meshes.new('Cube.001')
me_cube_001.from_pydata([(1.066, 0.3717, -1.59), (1.066, 0.3717, -0.8934), (1.066, -0.3717, -1.59), (1.066, -0.3717, -0.8934), (-2.158, 0.3717, -1.59), (-2.158, 0.3717, -0.8934), (-2.158, -0.3717, -1.59), (-2.158, -0.3717, -0.8934), (1.066, 0.3717, -0.2704), (1.066, -0.3717, -0.2704), (-2.158, -0.3717, -0.2704), (-2.158, 0.3717, -0.2704)], [], [(1, 3, 2, 0), (3, 7, 6, 2), (7, 5, 4, 6), (5, 1, 0, 4), (0, 2, 6, 4), (7, 3, 9, 10), (11, 10, 9, 8), (5, 7, 10, 11), (3, 1, 8, 9), (1, 5, 11, 8)])
_uv = me_cube_001.uv_layers.new(name='UVMap')
_uv.uv.foreach_set('vector', [0.0, 0.0, 0.0, 0.0, 0.0, 0.0, 0.0, 0.0, 0.0, 0.0, 0.0, 0.0, 0.0, 0.0, 0.0, 0.0, 0.0, 0.0, 0.0, 0.0, 0.0, 0.0, 0.0, 0.0, 0.0, 0.0, 0.0, 0.0, 0.0, 0.0, 0.0, 0.0, 0.0, 0.0, 0.0, 0.0, 0.0, 0.0, 0.0, 0.0, -1.131, -0.4947, 1.987, -0.4947, 1.319, 0.04034, -0.2579, -0.05624, -0.3194, 0.3972, -0.2579, -0.05624, 1.319, 0.04034, 1.258, 0.4938, -0.9874, 0.9323, -1.131, -0.4947, -0.2579, -0.05624, -0.3194, 0.3972, 1.987, -0.4947, 2.131, 0.9323, 1.258, 0.4938, 1.319, 0.04034, 2.131, 0.9323, -0.9874, 0.9323, -0.3194, 0.3972, 1.258, 0.4938])
me_cube_001.materials.append(mat_material_013)
me_cube_001.use_remesh_preserve_volume = False
me_cube_001.use_remesh_preserve_attributes = False
me_cube_001.use_mirror_vertex_groups = False
me_cube_001.update()
me_cube = bpy.data.meshes.new('Cube')
me_cube.from_pydata([(6.336, 1.0, -1.0), (6.336, -1.0, -1.0), (-1.0, -1.0, -1.0), (-1.0, 1.0, -1.0), (6.336, 1.0, 1.0), (6.336, -1.0, 1.0), (-1.0, -1.0, 1.0), (-1.0, 1.0, 1.0), (3.89, 1.0, -1.0), (1.445, 1.0, -1.0), (3.89, 1.0, 1.0), (1.445, 1.0, 1.0), (6.336, 1.989, -1.0), (3.89, 1.989, -1.0), (6.336, 1.989, 1.0), (3.89, 1.989, 1.0), (3.89, -1.0, -1.0), (1.445, -1.0, -1.0), (7.689, 1.0, 1.0), (7.689, -1.0, 1.0), (3.89, -2.0, -1.0), (3.89, -2.0, 1.0), (3.89, -1.0, 1.0), (1.445, -1.0, 1.0), (7.689, -1.0, -1.0), (6.336, -2.0, -1.0), (7.689, 1.0, -1.0), (6.336, -2.0, 1.0), (0.2226, 1.0, 1.0), (0.2226, -1.0, 1.0), (-1.0, 1.788e-07, 1.0), (2.668, 1.0, 1.0), (2.668, -1.0, 1.0), (3.89, -2.98e-07, 1.0), (3.89, 1.0, -0.5), (3.89, 1.0, 0.0), (3.89, 1.0, 0.5), (3.89, 1.989, -0.5), (3.89, 1.989, 2.384e-07), (3.89, 1.989, 0.5), (-0.9642, 1.0, 0.5), (-0.9642, 1.0, 1.0), (-0.9642, 1.989, 0.5), (3.89, 1.742, -1.0), (3.89, 1.494, -1.0), (3.89, 1.247, -1.0), (3.89, 1.247, -0.5), (3.89, 1.494, -0.5), (3.89, 1.742, -0.5), (3.89, 1.247, 5.96e-08), (3.89, 1.494, 1.192e-07), (3.89, 1.742, 1.788e-07), (3.89, 1.247, 0.5), (3.89, 1.494, 0.5), (3.89, 1.742, 0.5), (-0.9642, 1.989, 1.0), (-0.9642, 1.742, 0.5), (-0.9642, 1.247, 0.5), (-0.9642, 1.494, 0.5), (6.336, 1.0, 1.605), (7.689, 1.0, 1.605), (6.336, -1.0, 1.605), (6.336, -2.0, 1.605), (0.2226, 1.0, 1.605), (-1.0, 1.0, 1.605), (0.2226, -1.0, 1.605), (-1.0, -1.0, 1.605), (-1.0, 1.192e-07, 1.605), (2.668, 1.0, 1.605), (1.445, 1.0, 1.605), (6.336, 1.989, 1.605), (3.89, 1.989, 1.605), (7.689, -1.0, 1.605), (2.668, -1.0, 1.605), (1.445, -1.0, 1.605), (3.89, -2.0, 1.605), (3.89, -1.0, 1.605), (3.89, 1.0, 1.605), (-0.9642, 1.0, 1.605), (-0.9642, 1.989, 1.605)], [(33, 22), (10, 33)], [(0, 1, 16, 17, 2, 3, 9, 8), (19, 18, 60, 72), (5, 1, 24, 19), (17, 23, 29, 6, 2), (2, 6, 30, 7, 3), (11, 9, 3, 7, 28), (15, 39, 42, 55), (10, 36, 35, 34, 8, 9, 11, 31), (14, 12, 13, 37, 38, 39, 15), (26, 18, 19, 24), (4, 0, 12, 14), (0, 8, 45, 44, 43, 13, 12), (27, 21, 20, 25), (16, 1, 25, 20), (22, 16, 20, 21), (0, 4, 18, 26), (1, 5, 27, 25), (16, 22, 32, 23, 17), (4, 14, 70, 59), (1, 0, 26, 24), (43, 48, 37, 13), (48, 51, 38, 37), (51, 54, 39, 38), (8, 34, 46, 45), (45, 46, 47, 44), (44, 47, 48, 43), (34, 35, 49, 46), (46, 49, 50, 47), (47, 50, 51, 48), (35, 36, 52, 49), (49, 52, 53, 50), (50, 53, 54, 51), (41, 55, 42, 56, 58, 57, 40), (54, 53, 58, 56), (7, 30, 67, 64), (52, 36, 40, 57), (53, 52, 57, 58), (39, 54, 56, 42), (36, 10, 41, 40), (76, 75, 62, 61, 59, 70, 71, 77, 68, 69, 63, 64, 67, 66, 65, 74, 73), (59, 61, 72, 60), (77, 71, 79, 78), (11, 28, 63, 69), (18, 4, 59, 60), (23, 32, 73, 74), (29, 23, 74, 65), (15, 55, 79, 71), (21, 27, 62, 75), (30, 6, 66, 67), (22, 21, 75, 76), (27, 5, 61, 62), (14, 15, 71, 70), (5, 19, 72, 61), (10, 31, 68, 77), (32, 22, 76, 73), (28, 7, 64, 63), (41, 10, 77, 78), (31, 11, 69, 68), (6, 29, 65, 66), (55, 41, 78, 79)])
_uv = me_cube.uv_layers.new(name='UVMap')
_uv.uv.foreach_set('vector', [0.0, 0.0, 0.0, 0.0, 0.0, 0.0, 0.0, 0.0, 0.0, 0.0, 0.0, 0.0, 0.0, 0.0, 0.0, 0.0, 0.4029, 0.6775, -0.4485, 0.6775, -0.4485, 0.4199, 0.4029, 0.4199, 0.9791, 0.6775, 0.9791, 1.529, 0.4029, 1.529, 0.4029, 0.6775, 1.405, 0.419, 1.405, -0.4323, 1.925, -0.4323, 2.446, -0.4323, 2.446, 0.419, 0.0, 0.0, 0.0, 0.0, 0.0, 0.0, 0.0, 0.0, 0.0, 0.0, 0.0, 0.0, 0.0, 0.0, 0.0, 0.0, 0.0, 0.0, 0.0, 0.0, 0.3791, -0.6908, 0.3791, -0.9036, 2.446, -0.9036, 2.446, -0.6908, 0.0, 0.0, 0.0, 0.0, 0.0, 0.0, 0.0, 0.0, 0.0, 0.0, 0.0, 0.0, 0.0, 0.0, 0.0, 0.0, 1.389, -0.3538, 1.389, 1.489, -0.5324, 1.47, -0.5646, -0.3731, -0.5324, -0.3739, -0.5324, -0.3733, -0.5324, -0.3733, -0.4485, 1.529, -0.4485, 0.6775, 0.4029, 0.6775, 0.4029, 1.529, -1.025, 0.6775, -1.025, 1.529, -1.446, 1.529, -1.446, 0.6775, 0.0, 0.0, 0.0, 0.0, 0.0, 0.0, 0.0, 0.0, 0.0, 0.0, 0.0, 0.0, 0.0, 0.0, 1.405, 0.6775, 2.446, 0.6775, 2.446, 1.529, 1.405, 1.529, 0.0, 0.0, 0.0, 0.0, 0.0, 0.0, 0.0, 0.0, 0.8174, 0.2077, 0.8174, -0.6708, 1.257, -0.6708, 1.257, 0.2077, -1.025, 1.529, -1.025, 0.6775, -0.4485, 0.6775, -0.4485, 1.529, 0.9791, 1.529, 0.9791, 0.6775, 1.405, 0.6775, 1.405, 1.529, 0.3639, 0.419, 0.3639, -0.4323, 0.8843, -0.4323, 1.405, -0.4323, 1.405, 0.419, -1.025, 0.6775, -1.446, 0.6775, -1.446, 0.4199, -1.025, 0.4199, 0.0, 0.0, 0.0, 0.0, 0.0, 0.0, 0.0, 0.0, 0.0, 0.0, 0.0, 0.0, 0.0, 0.0, 0.0, 0.0, 0.0, 0.0, 0.0, 0.0, 0.0, 0.0, 0.0, 0.0, 0.0, 0.0, 0.0, 0.0, 0.0, 0.0, 0.0, 0.0, 0.0, 0.0, 0.0, 0.0, 0.0, 0.0, 0.0, 0.0, 0.0, 0.0, 0.0, 0.0, 0.0, 0.0, 0.0, 0.0, 0.0, 0.0, 0.0, 0.0, 0.0, 0.0, 0.0, 0.0, 0.0, 0.0, 0.0, 0.0, 0.0, 0.0, 0.0, 0.0, 0.0, 0.0, 0.0, 0.0, 0.0, 0.0, 0.0, 0.0, 0.0, 0.0, 0.0, 0.0, 0.0, 0.0, 0.0, 0.0, 0.0, 0.0, 0.0, 0.0, 0.0, 0.0, 0.0, 0.0, 0.0, 0.0, 0.0, 0.0, 0.0, 0.0, 0.0, 0.0, 0.0, 0.0, 0.0, 0.0, 0.0, 0.0, 0.0, 0.0, 0.0, 0.0, 0.0, 0.0, 0.0, 0.0, 0.0, 0.0, 0.0, 0.0, 0.0, 0.0, 0.0, 0.0, 0.0, 0.0, 0.0, 0.0, 0.0, 0.0, 0.0, 0.0, 0.0, 0.0, 0.0, 0.0, 0.0, 0.0, 0.0, 0.0, 0.0, 0.0, 0.0, 0.0, 0.0, 0.0, 0.0, 0.0, 0.0, 0.0, 0.0, 0.0, 0.0, 0.0, 0.0, 0.0, 0.0, 0.0, 0.0, 0.0, 0.0, 0.0, 0.0, 0.0, 0.0, 0.0, 0.0, 0.0, 0.0, 0.0, 0.0, 0.0, 1.161, -0.2661, 1.161, -0.8071, 2.484, -0.8071, 2.484, -0.2661, 2.484, 0.8159, 2.484, 1.351, 1.161, 1.351, 1.161, 0.8159, 0.5, 0.8159, -0.1615, 0.8159, -0.8229, 0.8159, -1.484, 0.8159, -1.484, 0.2749, -1.484, -0.2661, -0.8229, -0.2661, -0.1615, -0.2661, 0.5, -0.2661, 0.9971, -0.003824, 1.001, 0.996, 8.226e-05, 0.9999, 8.226e-05, 8.226e-05, 0.8017, 0.4742, 0.8017, 0.9085, -1.331, 0.9085, -1.331, 0.4742, 0.0, 0.0, 0.0, 0.0, 0.0, 0.0, 0.0, 0.0, -0.4485, 0.6775, -1.025, 0.6775, -1.025, 0.4199, -0.4485, 0.4199, -0.2566, 0.2077, 0.2804, 0.2077, 0.2804, 0.4735, -0.2566, 0.4735, -0.7936, 0.2077, -0.2566, 0.2077, -0.2566, 0.4735, -0.7936, 0.4735, 0.3791, -0.6908, 2.446, -0.6908, 2.446, -0.4332, 0.3791, -0.4332, 1.257, 0.2077, 2.331, 0.2077, 2.331, 0.4735, 1.257, 0.4735, 0.0, 0.0, 0.0, 0.0, 0.0, 0.0, 0.0, 0.0, 0.8174, 0.2077, 1.257, 0.2077, 1.257, 0.4735, 0.8174, 0.4735, 0.0, 0.0, 0.0, 0.0, 0.0, 0.0, 0.0, 0.0, 2.525, 0.6251, -1.525, 0.6251, -1.525, -0.3775, 2.525, -0.3775, -1.331, 0.9092, -0.7361, 0.9092, -0.7361, 1.175, -1.331, 1.175, 0.0, 0.0, 0.0, 0.0, 0.0, 0.0, 0.0, 0.0, 0.2804, 0.2077, 0.8174, 0.2077, 0.8174, 0.4735, 0.2804, 0.4735, 0.0, 0.0, 0.0, 0.0, 0.0, 0.0, 0.0, 0.0, 0.0, 0.0, 0.0, 0.0, 0.0, 0.0, 0.0, 0.0, 0.0, 0.0, 0.0, 0.0, 0.0, 0.0, 0.0, 0.0, -1.331, 0.2077, -0.7936, 0.2077, -0.7936, 0.4735, -1.331, 0.4735, 0.0, 0.0, 0.0, 0.0, 0.0, 0.0, 0.0, 0.0])
me_cube.materials.append(mat_material_010)
me_cube.materials.append(mat_material_011)
me_cube.use_remesh_preserve_volume = False
me_cube.use_remesh_preserve_attributes = False
me_cube.use_mirror_vertex_groups = False
me_cube.update()

# ---- objects
ob_plane_013 = bpy.data.objects.new('Plane.013', me_plane_015)
ob_plane_002 = bpy.data.objects.new('Plane.002', me_plane_002)
ob_cube_004 = bpy.data.objects.new('Cube.004', me_cube_004)
ob_cube_003 = bpy.data.objects.new('Cube.003', me_cube_003)
ob_cylinder_003 = bpy.data.objects.new('Cylinder.003', me_cylinder_003)
ob_cylinder_002 = bpy.data.objects.new('Cylinder.002', me_cylinder_002)
ob_cylinder_001 = bpy.data.objects.new('Cylinder.001', me_cylinder_001)
ob_cylinder = bpy.data.objects.new('Cylinder', me_cylinder)
ob_cube_002 = bpy.data.objects.new('Cube.002', me_cube_002)
ob_cube_001 = bpy.data.objects.new('Cube.001', me_cube_001)
ob_cube = bpy.data.objects.new('Cube', me_cube)

# ---- transforms, parenting, visibility, modifiers, constraints
ob_plane_013.location = (-3.966, -3.561, 2.184)
ob_plane_013.rotation_euler = (-1.566, 1.551, -1.574)
ob_plane_013.scale = (0.3922, 0.3922, 0.3922)
ob_plane_013.lineart.crease_threshold = 0.0
ob_plane_002.location = (-1.941, 1.782, 1.215)
ob_plane_002.rotation_euler = (-1.443, 0.01737, 0.02973)
ob_plane_002.scale = (2.184, 0.5985, 0.631)
ob_plane_002.lineart.crease_threshold = 0.0
ob_cube_004.location = (-3.968, -4.787, 4.33)
ob_cube_004.scale = (0.3482, 0.3482, 1.164)
ob_cube_004.lineart.crease_threshold = 0.0
ob_cube_003.location = (1.859, 0.3591, 3.233)
ob_cube_003.scale = (0.5838, 0.5838, 0.5838)
ob_cube_003.lineart.crease_threshold = 0.0
ob_cylinder_003.location = (-0.1297, 2.034, 1.151)
ob_cylinder_003.scale = (0.1969, 0.1969, 0.7712)
ob_cylinder_003.lineart.crease_threshold = 0.0
ob_cylinder_002.location = (-5.792, -4.963, 4.297)
ob_cylinder_002.scale = (1.0, 1.0, 1.927)
ob_cylinder_002.lineart.crease_threshold = 0.0
ob_cylinder_001.location = (-3.237, 1.903, 1.343)
ob_cylinder_001.scale = (0.1661, 0.1661, -0.9265)
ob_cylinder_001.lineart.crease_threshold = 0.0
ob_cylinder.location = (-1.138, 1.976, 1.36)
ob_cylinder.scale = (0.1696, 0.1696, -0.9265)
ob_cylinder.lineart.crease_threshold = 0.0
ob_cube_002.location = (-5.726, -1.827, 3.594)
ob_cube_002.scale = (-1.741, -3.136, -3.18)
ob_cube_002.lineart.crease_threshold = 0.0
ob_cube_001.location = (-0.7058, 0.2245, 3.95)
ob_cube_001.lineart.crease_threshold = 0.0
ob_cube.location = (-3.258, 0.3165, 1.405)
ob_cube.lock_rotations_4d = False
ob_cube.empty_display_type = 'ARROWS'
ob_cube.lineart.crease_threshold = 0.0

# ---- collection membership
col_collection_1.objects.link(ob_plane_013)
col_collection_1.objects.link(ob_plane_002)
col_collection_1.objects.link(ob_cube_004)
col_collection_1.objects.link(ob_cube_003)
col_collection_1.objects.link(ob_cylinder_003)
col_collection_1.objects.link(ob_cylinder_002)
col_collection_1.objects.link(ob_cylinder_001)
col_collection_1.objects.link(ob_cylinder)
col_collection_1.objects.link(ob_cube_002)
col_collection_1.objects.link(ob_cube_001)
col_collection_1.objects.link(ob_cube)

# ---- scene / render settings (as saved in the file)
scene.frame_start = 1; scene.frame_end = 250; scene.frame_set(1)
scene.render.engine = 'CYCLES'
scene.render.resolution_percentage = 50
scene.render.dither_intensity = 0.0
scene.cycles.use_denoising = False
scene.cycles.samples = 10
scene.cycles.sampling_pattern = 'TABULATED_SOBOL'
scene.cycles.light_sampling_threshold = 0.0
scene.cycles.use_adaptive_sampling = False
scene.cycles.use_light_tree = False
scene.cycles.blur_glossy = 0.0
scene.cycles.pixel_filter_type = 'GAUSSIAN'
scene.cycles.sample_clamp_indirect = 0.0
scene.view_settings.view_transform = 'Standard'
bpy.context.view_layer.update()

# ---- added for rendering (the .blend has no active camera and no usable light): camera, sun
cam_auto = bpy.data.cameras.new('AutoCamera')
cam_auto.lens = 50.0
cam_auto.sensor_width = 36.0
cam_auto.clip_end = 1000.0
ob_auto_camera = bpy.data.objects.new('AutoCamera', cam_auto)
scene.collection.objects.link(ob_auto_camera)
ob_auto_camera.location = (13.1349, -19.4123, 15.299)
ob_auto_camera.rotation_euler = (1.09748, -7.21219e-08, 0.694738)
scene.camera = ob_auto_camera
light_auto_sun = bpy.data.lights.new('AutoSun', 'SUN')
light_auto_sun.energy = 3.0
light_auto_sun.angle = 0.0523599
ob_auto_sun = bpy.data.objects.new('AutoSun', light_auto_sun)
scene.collection.objects.link(ob_auto_sun)
ob_auto_sun.rotation_euler = (0.872665, 0.174533, 0.523599)
bpy.context.view_layer.update()
